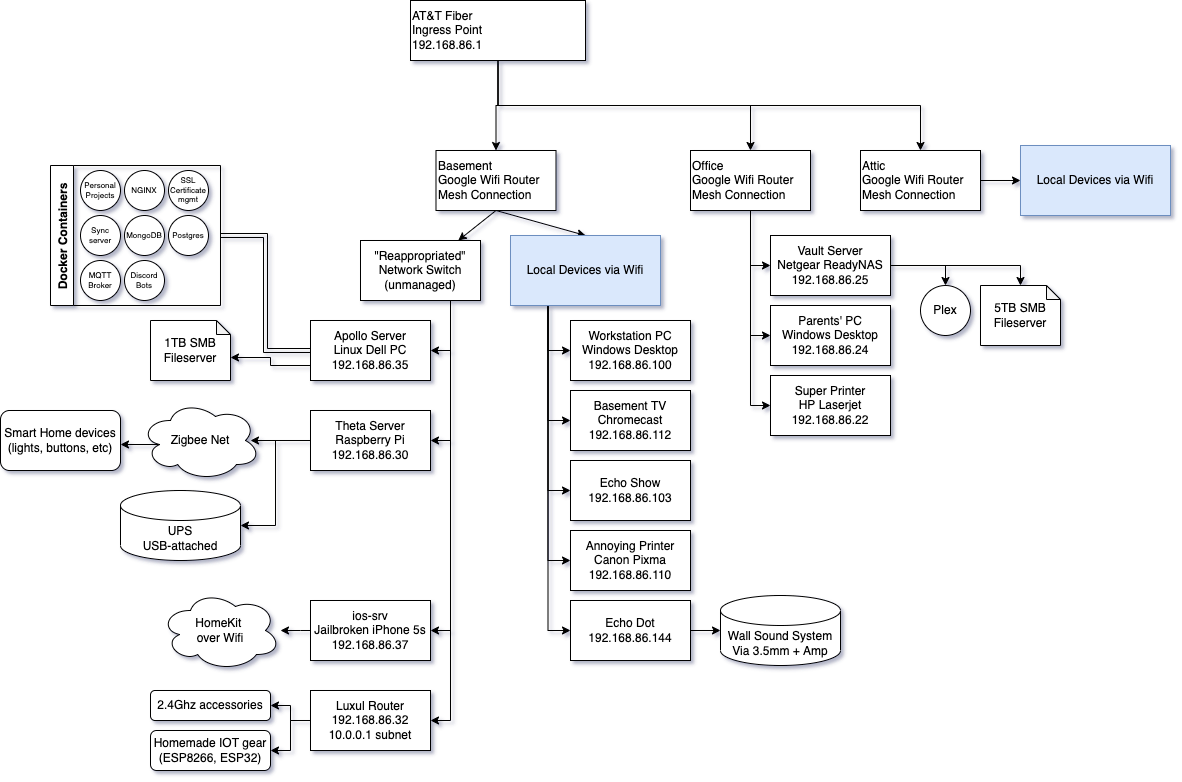

The diagram above was exported from draw.io. Its source (the exported page's mxGraphModel, read from the mxfile embedded in the PNG):
<mxGraphModel dx="2427" dy="2308" grid="1" gridSize="10" guides="1" tooltips="1" connect="1" arrows="1" fold="1" page="1" pageScale="1" pageWidth="850" pageHeight="1100" math="0" shadow="0">
  <root>
    <mxCell id="0" />
    <mxCell id="1" parent="0" />
    <mxCell id="f5k9yuPXnYkItIiDTIvc-32" style="edgeStyle=orthogonalEdgeStyle;rounded=0;orthogonalLoop=1;jettySize=auto;html=1;exitX=0.5;exitY=1;exitDx=0;exitDy=0;entryX=0.5;entryY=0;entryDx=0;entryDy=0;" edge="1" parent="1" source="c6L6cYEQ1DUfcdaRuDrA-1" target="c6L6cYEQ1DUfcdaRuDrA-4">
      <mxGeometry relative="1" as="geometry" />
    </mxCell>
    <mxCell id="f5k9yuPXnYkItIiDTIvc-34" style="edgeStyle=orthogonalEdgeStyle;rounded=0;orthogonalLoop=1;jettySize=auto;html=1;exitX=0.5;exitY=1;exitDx=0;exitDy=0;entryX=0.5;entryY=0;entryDx=0;entryDy=0;" edge="1" parent="1" source="c6L6cYEQ1DUfcdaRuDrA-1" target="c6L6cYEQ1DUfcdaRuDrA-3">
      <mxGeometry relative="1" as="geometry" />
    </mxCell>
    <mxCell id="f5k9yuPXnYkItIiDTIvc-41" style="edgeStyle=orthogonalEdgeStyle;rounded=0;orthogonalLoop=1;jettySize=auto;html=1;exitX=0.5;exitY=1;exitDx=0;exitDy=0;entryX=0.5;entryY=0;entryDx=0;entryDy=0;" edge="1" parent="1" source="c6L6cYEQ1DUfcdaRuDrA-1" target="f5k9yuPXnYkItIiDTIvc-37">
      <mxGeometry relative="1" as="geometry" />
    </mxCell>
    <mxCell id="c6L6cYEQ1DUfcdaRuDrA-1" value="AT&amp;amp;T Fiber&lt;br&gt;&lt;div&gt;&lt;span&gt;Ingress Point&lt;/span&gt;&lt;/div&gt;&lt;div&gt;&lt;span&gt;192.168.86.1&lt;/span&gt;&lt;/div&gt;" style="rounded=0;whiteSpace=wrap;html=1;align=left;" parent="1" vertex="1">
      <mxGeometry x="340" y="-20" width="175" height="60" as="geometry" />
    </mxCell>
    <mxCell id="f5k9yuPXnYkItIiDTIvc-29" style="edgeStyle=orthogonalEdgeStyle;rounded=0;orthogonalLoop=1;jettySize=auto;html=1;exitX=0.5;exitY=1;exitDx=0;exitDy=0;entryX=0;entryY=0.5;entryDx=0;entryDy=0;" edge="1" parent="1" source="c6L6cYEQ1DUfcdaRuDrA-3" target="f5k9yuPXnYkItIiDTIvc-7">
      <mxGeometry relative="1" as="geometry" />
    </mxCell>
    <mxCell id="f5k9yuPXnYkItIiDTIvc-30" style="edgeStyle=orthogonalEdgeStyle;rounded=0;orthogonalLoop=1;jettySize=auto;html=1;exitX=0.5;exitY=1;exitDx=0;exitDy=0;entryX=0;entryY=0.5;entryDx=0;entryDy=0;" edge="1" parent="1" source="c6L6cYEQ1DUfcdaRuDrA-3" target="f5k9yuPXnYkItIiDTIvc-20">
      <mxGeometry relative="1" as="geometry" />
    </mxCell>
    <mxCell id="f5k9yuPXnYkItIiDTIvc-31" style="edgeStyle=orthogonalEdgeStyle;rounded=0;orthogonalLoop=1;jettySize=auto;html=1;exitX=0.5;exitY=1;exitDx=0;exitDy=0;entryX=0;entryY=0.5;entryDx=0;entryDy=0;" edge="1" parent="1" source="c6L6cYEQ1DUfcdaRuDrA-3" target="f5k9yuPXnYkItIiDTIvc-22">
      <mxGeometry relative="1" as="geometry" />
    </mxCell>
    <mxCell id="c6L6cYEQ1DUfcdaRuDrA-3" value="Office &lt;br&gt;Google Wifi Router&lt;br&gt;Mesh Connection" style="rounded=0;whiteSpace=wrap;html=1;align=left;" parent="1" vertex="1">
      <mxGeometry x="620" y="130" width="120" height="60" as="geometry" />
    </mxCell>
    <mxCell id="c6L6cYEQ1DUfcdaRuDrA-4" value="Basement&lt;br&gt;Google Wifi Router&lt;br&gt;Mesh Connection" style="rounded=0;whiteSpace=wrap;html=1;align=left;" parent="1" vertex="1">
      <mxGeometry x="365.5" y="130" width="120" height="60" as="geometry" />
    </mxCell>
    <mxCell id="c6L6cYEQ1DUfcdaRuDrA-45" style="edgeStyle=orthogonalEdgeStyle;rounded=0;orthogonalLoop=1;jettySize=auto;html=1;entryX=1;entryY=0.5;entryDx=0;entryDy=0;exitX=0.75;exitY=1;exitDx=0;exitDy=0;" parent="1" source="c6L6cYEQ1DUfcdaRuDrA-14" target="c6L6cYEQ1DUfcdaRuDrA-31" edge="1">
      <mxGeometry relative="1" as="geometry" />
    </mxCell>
    <mxCell id="c6L6cYEQ1DUfcdaRuDrA-46" style="edgeStyle=orthogonalEdgeStyle;rounded=0;orthogonalLoop=1;jettySize=auto;html=1;entryX=1;entryY=0.5;entryDx=0;entryDy=0;exitX=0.75;exitY=1;exitDx=0;exitDy=0;" parent="1" source="c6L6cYEQ1DUfcdaRuDrA-14" target="c6L6cYEQ1DUfcdaRuDrA-35" edge="1">
      <mxGeometry relative="1" as="geometry" />
    </mxCell>
    <mxCell id="c6L6cYEQ1DUfcdaRuDrA-55" style="edgeStyle=orthogonalEdgeStyle;rounded=0;orthogonalLoop=1;jettySize=auto;html=1;exitX=0.75;exitY=1;exitDx=0;exitDy=0;entryX=1;entryY=0.5;entryDx=0;entryDy=0;" parent="1" source="c6L6cYEQ1DUfcdaRuDrA-14" target="c6L6cYEQ1DUfcdaRuDrA-51" edge="1">
      <mxGeometry relative="1" as="geometry" />
    </mxCell>
    <mxCell id="c6L6cYEQ1DUfcdaRuDrA-63" style="edgeStyle=orthogonalEdgeStyle;rounded=0;orthogonalLoop=1;jettySize=auto;html=1;exitX=0.75;exitY=1;exitDx=0;exitDy=0;entryX=1;entryY=0.5;entryDx=0;entryDy=0;" parent="1" source="c6L6cYEQ1DUfcdaRuDrA-14" target="c6L6cYEQ1DUfcdaRuDrA-58" edge="1">
      <mxGeometry relative="1" as="geometry" />
    </mxCell>
    <mxCell id="c6L6cYEQ1DUfcdaRuDrA-14" value="&quot;Reappropriated&quot;&lt;br&gt;Network Switch&lt;br&gt;(unmanaged)" style="rounded=0;whiteSpace=wrap;html=1;" parent="1" vertex="1">
      <mxGeometry x="290" y="220" width="120" height="60" as="geometry" />
    </mxCell>
    <mxCell id="c6L6cYEQ1DUfcdaRuDrA-16" value="" style="endArrow=classic;html=1;rounded=0;exitX=0.5;exitY=1;exitDx=0;exitDy=0;" parent="1" source="c6L6cYEQ1DUfcdaRuDrA-4" target="c6L6cYEQ1DUfcdaRuDrA-14" edge="1">
      <mxGeometry width="50" height="50" relative="1" as="geometry">
        <mxPoint x="460" y="280" as="sourcePoint" />
        <mxPoint x="510" y="230" as="targetPoint" />
      </mxGeometry>
    </mxCell>
    <mxCell id="c6L6cYEQ1DUfcdaRuDrA-20" value="" style="endArrow=classic;html=1;rounded=0;exitX=0.5;exitY=1;exitDx=0;exitDy=0;entryX=0.5;entryY=0;entryDx=0;entryDy=0;" parent="1" source="c6L6cYEQ1DUfcdaRuDrA-4" target="c6L6cYEQ1DUfcdaRuDrA-21" edge="1">
      <mxGeometry width="50" height="50" relative="1" as="geometry">
        <mxPoint x="435.5" y="200" as="sourcePoint" />
        <mxPoint x="460" y="220" as="targetPoint" />
      </mxGeometry>
    </mxCell>
    <mxCell id="c6L6cYEQ1DUfcdaRuDrA-47" style="edgeStyle=orthogonalEdgeStyle;rounded=0;orthogonalLoop=1;jettySize=auto;html=1;exitX=0.25;exitY=1;exitDx=0;exitDy=0;entryX=0;entryY=0.5;entryDx=0;entryDy=0;" parent="1" source="c6L6cYEQ1DUfcdaRuDrA-21" target="c6L6cYEQ1DUfcdaRuDrA-22" edge="1">
      <mxGeometry relative="1" as="geometry" />
    </mxCell>
    <mxCell id="c6L6cYEQ1DUfcdaRuDrA-48" style="edgeStyle=orthogonalEdgeStyle;rounded=0;orthogonalLoop=1;jettySize=auto;html=1;exitX=0.25;exitY=1;exitDx=0;exitDy=0;entryX=0;entryY=0.5;entryDx=0;entryDy=0;" parent="1" source="c6L6cYEQ1DUfcdaRuDrA-21" target="c6L6cYEQ1DUfcdaRuDrA-27" edge="1">
      <mxGeometry relative="1" as="geometry" />
    </mxCell>
    <mxCell id="c6L6cYEQ1DUfcdaRuDrA-49" style="edgeStyle=orthogonalEdgeStyle;rounded=0;orthogonalLoop=1;jettySize=auto;html=1;exitX=0.25;exitY=1;exitDx=0;exitDy=0;entryX=0;entryY=0.5;entryDx=0;entryDy=0;" parent="1" source="c6L6cYEQ1DUfcdaRuDrA-21" target="c6L6cYEQ1DUfcdaRuDrA-29" edge="1">
      <mxGeometry relative="1" as="geometry" />
    </mxCell>
    <mxCell id="f5k9yuPXnYkItIiDTIvc-3" style="edgeStyle=orthogonalEdgeStyle;rounded=0;orthogonalLoop=1;jettySize=auto;html=1;exitX=0.25;exitY=1;exitDx=0;exitDy=0;entryX=0;entryY=0.5;entryDx=0;entryDy=0;" edge="1" parent="1" source="c6L6cYEQ1DUfcdaRuDrA-21" target="f5k9yuPXnYkItIiDTIvc-2">
      <mxGeometry relative="1" as="geometry" />
    </mxCell>
    <mxCell id="f5k9yuPXnYkItIiDTIvc-16" style="edgeStyle=orthogonalEdgeStyle;rounded=0;orthogonalLoop=1;jettySize=auto;html=1;exitX=0.25;exitY=1;exitDx=0;exitDy=0;entryX=0;entryY=0.5;entryDx=0;entryDy=0;" edge="1" parent="1" source="c6L6cYEQ1DUfcdaRuDrA-21" target="f5k9yuPXnYkItIiDTIvc-15">
      <mxGeometry relative="1" as="geometry" />
    </mxCell>
    <mxCell id="c6L6cYEQ1DUfcdaRuDrA-21" value="Local Devices via Wifi" style="rounded=0;whiteSpace=wrap;html=1;fillColor=#dae8fc;strokeColor=#6c8ebf;" parent="1" vertex="1">
      <mxGeometry x="440" y="215" width="150" height="70" as="geometry" />
    </mxCell>
    <mxCell id="c6L6cYEQ1DUfcdaRuDrA-22" value="Workstation PC&lt;br&gt;Windows Desktop&lt;br&gt;192.168.86.100" style="whiteSpace=wrap;html=1;rounded=0;" parent="1" vertex="1">
      <mxGeometry x="500" y="300" width="120" height="60" as="geometry" />
    </mxCell>
    <mxCell id="c6L6cYEQ1DUfcdaRuDrA-27" value="Basement TV&lt;br&gt;Chromecast&lt;br&gt;192.168.86.112" style="whiteSpace=wrap;html=1;rounded=0;" parent="1" vertex="1">
      <mxGeometry x="500" y="370" width="120" height="60" as="geometry" />
    </mxCell>
    <mxCell id="c6L6cYEQ1DUfcdaRuDrA-29" value="Echo Show&lt;br&gt;192.168.86.103" style="whiteSpace=wrap;html=1;rounded=0;" parent="1" vertex="1">
      <mxGeometry x="500" y="440" width="120" height="60" as="geometry" />
    </mxCell>
    <mxCell id="c6L6cYEQ1DUfcdaRuDrA-34" style="edgeStyle=orthogonalEdgeStyle;rounded=0;orthogonalLoop=1;jettySize=auto;html=1;exitX=0;exitY=0.5;exitDx=0;exitDy=0;entryX=1;entryY=0.5;entryDx=0;entryDy=0;shape=link;" parent="1" source="c6L6cYEQ1DUfcdaRuDrA-31" target="c6L6cYEQ1DUfcdaRuDrA-33" edge="1">
      <mxGeometry relative="1" as="geometry" />
    </mxCell>
    <mxCell id="c6L6cYEQ1DUfcdaRuDrA-57" style="edgeStyle=orthogonalEdgeStyle;rounded=0;orthogonalLoop=1;jettySize=auto;html=1;exitX=0;exitY=0.75;exitDx=0;exitDy=0;entryX=0;entryY=0;entryDx=80;entryDy=37;entryPerimeter=0;" parent="1" source="c6L6cYEQ1DUfcdaRuDrA-31" target="c6L6cYEQ1DUfcdaRuDrA-56" edge="1">
      <mxGeometry relative="1" as="geometry" />
    </mxCell>
    <mxCell id="c6L6cYEQ1DUfcdaRuDrA-31" value="Apollo Server&lt;br&gt;Linux Dell PC&lt;br&gt;192.168.86.35" style="whiteSpace=wrap;html=1;rounded=0;" parent="1" vertex="1">
      <mxGeometry x="240" y="300" width="120" height="60" as="geometry" />
    </mxCell>
    <mxCell id="c6L6cYEQ1DUfcdaRuDrA-33" value="Docker Containers" style="swimlane;horizontal=0;" parent="1" vertex="1">
      <mxGeometry x="-20" y="145" width="170" height="140" as="geometry">
        <mxRectangle x="40" y="260" width="30" height="130" as="alternateBounds" />
      </mxGeometry>
    </mxCell>
    <mxCell id="f5k9yuPXnYkItIiDTIvc-52" value="" style="group" vertex="1" connectable="0" parent="c6L6cYEQ1DUfcdaRuDrA-33">
      <mxGeometry x="30" y="5" width="128" height="130" as="geometry" />
    </mxCell>
    <mxCell id="f5k9yuPXnYkItIiDTIvc-43" value="Personal Projects" style="ellipse;whiteSpace=wrap;html=1;aspect=fixed;fontSize=8;" vertex="1" parent="f5k9yuPXnYkItIiDTIvc-52">
      <mxGeometry width="40" height="40" as="geometry" />
    </mxCell>
    <mxCell id="f5k9yuPXnYkItIiDTIvc-44" value="NGINX" style="ellipse;whiteSpace=wrap;html=1;aspect=fixed;fontSize=8;" vertex="1" parent="f5k9yuPXnYkItIiDTIvc-52">
      <mxGeometry x="44" width="40" height="40" as="geometry" />
    </mxCell>
    <mxCell id="f5k9yuPXnYkItIiDTIvc-45" value="SSL Certificate mgmt" style="ellipse;whiteSpace=wrap;html=1;aspect=fixed;fontSize=8;" vertex="1" parent="f5k9yuPXnYkItIiDTIvc-52">
      <mxGeometry x="88" width="40" height="40" as="geometry" />
    </mxCell>
    <mxCell id="f5k9yuPXnYkItIiDTIvc-46" value="Sync server" style="ellipse;whiteSpace=wrap;html=1;aspect=fixed;fontSize=8;" vertex="1" parent="f5k9yuPXnYkItIiDTIvc-52">
      <mxGeometry y="45" width="40" height="40" as="geometry" />
    </mxCell>
    <mxCell id="f5k9yuPXnYkItIiDTIvc-47" value="MongoDB" style="ellipse;whiteSpace=wrap;html=1;aspect=fixed;fontSize=8;" vertex="1" parent="f5k9yuPXnYkItIiDTIvc-52">
      <mxGeometry x="44" y="45" width="40" height="40" as="geometry" />
    </mxCell>
    <mxCell id="f5k9yuPXnYkItIiDTIvc-49" value="Postgres" style="ellipse;whiteSpace=wrap;html=1;aspect=fixed;fontSize=8;" vertex="1" parent="f5k9yuPXnYkItIiDTIvc-52">
      <mxGeometry x="88" y="45" width="40" height="40" as="geometry" />
    </mxCell>
    <mxCell id="f5k9yuPXnYkItIiDTIvc-50" value="MQTT Broker" style="ellipse;whiteSpace=wrap;html=1;aspect=fixed;fontSize=8;" vertex="1" parent="f5k9yuPXnYkItIiDTIvc-52">
      <mxGeometry y="90" width="40" height="40" as="geometry" />
    </mxCell>
    <mxCell id="f5k9yuPXnYkItIiDTIvc-51" value="Discord Bots" style="ellipse;whiteSpace=wrap;html=1;aspect=fixed;fontSize=8;" vertex="1" parent="f5k9yuPXnYkItIiDTIvc-52">
      <mxGeometry x="44" y="90" width="40" height="40" as="geometry" />
    </mxCell>
    <mxCell id="c6L6cYEQ1DUfcdaRuDrA-38" value="" style="edgeStyle=orthogonalEdgeStyle;rounded=0;orthogonalLoop=1;jettySize=auto;html=1;" parent="1" source="c6L6cYEQ1DUfcdaRuDrA-35" edge="1">
      <mxGeometry relative="1" as="geometry">
        <mxPoint x="180" y="420" as="targetPoint" />
      </mxGeometry>
    </mxCell>
    <mxCell id="c6L6cYEQ1DUfcdaRuDrA-43" value="" style="edgeStyle=orthogonalEdgeStyle;rounded=0;orthogonalLoop=1;jettySize=auto;html=1;entryX=1;entryY=0.5;entryDx=0;entryDy=0;entryPerimeter=0;" parent="1" source="c6L6cYEQ1DUfcdaRuDrA-35" target="c6L6cYEQ1DUfcdaRuDrA-41" edge="1">
      <mxGeometry relative="1" as="geometry">
        <mxPoint x="300" y="530" as="targetPoint" />
      </mxGeometry>
    </mxCell>
    <mxCell id="c6L6cYEQ1DUfcdaRuDrA-35" value="Theta Server&lt;br&gt;Raspberry Pi&lt;br&gt;192.168.86.30" style="rounded=0;whiteSpace=wrap;html=1;" parent="1" vertex="1">
      <mxGeometry x="240" y="390" width="120" height="60" as="geometry" />
    </mxCell>
    <mxCell id="c6L6cYEQ1DUfcdaRuDrA-40" value="" style="edgeStyle=orthogonalEdgeStyle;rounded=0;orthogonalLoop=1;jettySize=auto;html=1;exitX=0.16;exitY=0.55;exitDx=0;exitDy=0;exitPerimeter=0;" parent="1" source="c6L6cYEQ1DUfcdaRuDrA-37" edge="1">
      <mxGeometry relative="1" as="geometry">
        <mxPoint x="50" y="424" as="targetPoint" />
      </mxGeometry>
    </mxCell>
    <mxCell id="c6L6cYEQ1DUfcdaRuDrA-37" value="Zigbee Net" style="ellipse;shape=cloud;whiteSpace=wrap;html=1;" parent="1" vertex="1">
      <mxGeometry x="70" y="380" width="120" height="80" as="geometry" />
    </mxCell>
    <mxCell id="c6L6cYEQ1DUfcdaRuDrA-39" value="Smart Home devices (lights, buttons, etc)" style="rounded=1;whiteSpace=wrap;html=1;" parent="1" vertex="1">
      <mxGeometry x="-70" y="390" width="120" height="60" as="geometry" />
    </mxCell>
    <mxCell id="c6L6cYEQ1DUfcdaRuDrA-41" value="UPS&lt;br&gt;USB-attached" style="shape=cylinder3;whiteSpace=wrap;html=1;boundedLbl=1;backgroundOutline=1;size=15;rotation=0;" parent="1" vertex="1">
      <mxGeometry x="50" y="470" width="120" height="70" as="geometry" />
    </mxCell>
    <mxCell id="c6L6cYEQ1DUfcdaRuDrA-54" style="edgeStyle=orthogonalEdgeStyle;rounded=0;orthogonalLoop=1;jettySize=auto;html=1;exitX=0;exitY=0.5;exitDx=0;exitDy=0;" parent="1" source="c6L6cYEQ1DUfcdaRuDrA-51" edge="1">
      <mxGeometry relative="1" as="geometry">
        <mxPoint x="210" y="610" as="targetPoint" />
        <Array as="points">
          <mxPoint x="230" y="610" />
          <mxPoint x="230" y="610" />
        </Array>
      </mxGeometry>
    </mxCell>
    <mxCell id="c6L6cYEQ1DUfcdaRuDrA-51" value="ios-srv&lt;br&gt;Jailbroken iPhone 5s&lt;br&gt;192.168.86.37" style="rounded=0;whiteSpace=wrap;html=1;" parent="1" vertex="1">
      <mxGeometry x="240" y="580" width="120" height="60" as="geometry" />
    </mxCell>
    <mxCell id="c6L6cYEQ1DUfcdaRuDrA-52" value="HomeKit &lt;br&gt;over Wifi" style="ellipse;shape=cloud;whiteSpace=wrap;html=1;" parent="1" vertex="1">
      <mxGeometry x="90" y="570" width="120" height="80" as="geometry" />
    </mxCell>
    <mxCell id="c6L6cYEQ1DUfcdaRuDrA-56" value="1TB SMB&lt;br&gt;Fileserver" style="shape=note;whiteSpace=wrap;html=1;backgroundOutline=1;darkOpacity=0.05;size=14;" parent="1" vertex="1">
      <mxGeometry x="80" y="300" width="80" height="60" as="geometry" />
    </mxCell>
    <mxCell id="c6L6cYEQ1DUfcdaRuDrA-61" style="edgeStyle=orthogonalEdgeStyle;rounded=0;orthogonalLoop=1;jettySize=auto;html=1;" parent="1" source="c6L6cYEQ1DUfcdaRuDrA-58" target="c6L6cYEQ1DUfcdaRuDrA-59" edge="1">
      <mxGeometry relative="1" as="geometry" />
    </mxCell>
    <mxCell id="c6L6cYEQ1DUfcdaRuDrA-62" style="edgeStyle=orthogonalEdgeStyle;rounded=0;orthogonalLoop=1;jettySize=auto;html=1;exitX=0;exitY=0.5;exitDx=0;exitDy=0;entryX=1;entryY=0.5;entryDx=0;entryDy=0;" parent="1" source="c6L6cYEQ1DUfcdaRuDrA-58" target="c6L6cYEQ1DUfcdaRuDrA-60" edge="1">
      <mxGeometry relative="1" as="geometry" />
    </mxCell>
    <mxCell id="c6L6cYEQ1DUfcdaRuDrA-58" value="Luxul Router&lt;br&gt;192.168.86.32&lt;br&gt;10.0.0.1 subnet" style="rounded=0;whiteSpace=wrap;html=1;" parent="1" vertex="1">
      <mxGeometry x="240" y="670" width="120" height="60" as="geometry" />
    </mxCell>
    <mxCell id="c6L6cYEQ1DUfcdaRuDrA-59" value="2.4Ghz accessories" style="rounded=1;whiteSpace=wrap;html=1;" parent="1" vertex="1">
      <mxGeometry x="80" y="670" width="120" height="30" as="geometry" />
    </mxCell>
    <mxCell id="c6L6cYEQ1DUfcdaRuDrA-60" value="Homemade IOT gear&lt;br&gt;(ESP8266, ESP32)" style="rounded=1;whiteSpace=wrap;html=1;" parent="1" vertex="1">
      <mxGeometry x="80" y="710" width="120" height="40" as="geometry" />
    </mxCell>
    <mxCell id="f5k9yuPXnYkItIiDTIvc-2" value="Annoying Printer&lt;br&gt;Canon Pixma&lt;br&gt;192.168.86.110" style="whiteSpace=wrap;html=1;rounded=0;" vertex="1" parent="1">
      <mxGeometry x="500" y="510" width="120" height="60" as="geometry" />
    </mxCell>
    <mxCell id="f5k9yuPXnYkItIiDTIvc-54" style="edgeStyle=orthogonalEdgeStyle;rounded=0;orthogonalLoop=1;jettySize=auto;html=1;exitX=1;exitY=0.5;exitDx=0;exitDy=0;entryX=0.5;entryY=0;entryDx=0;entryDy=0;fontSize=8;" edge="1" parent="1" source="f5k9yuPXnYkItIiDTIvc-7" target="f5k9yuPXnYkItIiDTIvc-12">
      <mxGeometry relative="1" as="geometry" />
    </mxCell>
    <mxCell id="f5k9yuPXnYkItIiDTIvc-55" style="edgeStyle=orthogonalEdgeStyle;rounded=0;orthogonalLoop=1;jettySize=auto;html=1;exitX=1;exitY=0.5;exitDx=0;exitDy=0;entryX=0.5;entryY=0;entryDx=0;entryDy=0;entryPerimeter=0;fontSize=8;" edge="1" parent="1" source="f5k9yuPXnYkItIiDTIvc-7" target="f5k9yuPXnYkItIiDTIvc-10">
      <mxGeometry relative="1" as="geometry" />
    </mxCell>
    <mxCell id="f5k9yuPXnYkItIiDTIvc-7" value="Vault Server&lt;br&gt;Netgear ReadyNAS&lt;br&gt;192.168.86.25" style="rounded=0;whiteSpace=wrap;html=1;" vertex="1" parent="1">
      <mxGeometry x="700" y="215" width="120" height="60" as="geometry" />
    </mxCell>
    <mxCell id="f5k9yuPXnYkItIiDTIvc-10" value="5TB SMB&lt;br&gt;Fileserver" style="shape=note;whiteSpace=wrap;html=1;backgroundOutline=1;darkOpacity=0.05;size=14;" vertex="1" parent="1">
      <mxGeometry x="910" y="265" width="80" height="60" as="geometry" />
    </mxCell>
    <mxCell id="f5k9yuPXnYkItIiDTIvc-12" value="Plex" style="ellipse;whiteSpace=wrap;html=1;aspect=fixed;" vertex="1" parent="1">
      <mxGeometry x="850" y="265" width="50" height="50" as="geometry" />
    </mxCell>
    <mxCell id="f5k9yuPXnYkItIiDTIvc-19" style="edgeStyle=orthogonalEdgeStyle;rounded=0;orthogonalLoop=1;jettySize=auto;html=1;exitX=1;exitY=0.5;exitDx=0;exitDy=0;entryX=0;entryY=0.5;entryDx=0;entryDy=0;entryPerimeter=0;" edge="1" parent="1" source="f5k9yuPXnYkItIiDTIvc-15" target="f5k9yuPXnYkItIiDTIvc-18">
      <mxGeometry relative="1" as="geometry" />
    </mxCell>
    <mxCell id="f5k9yuPXnYkItIiDTIvc-15" value="Echo Dot&lt;br&gt;192.168.86.144" style="whiteSpace=wrap;html=1;rounded=0;" vertex="1" parent="1">
      <mxGeometry x="500" y="580" width="120" height="60" as="geometry" />
    </mxCell>
    <mxCell id="f5k9yuPXnYkItIiDTIvc-18" value="Wall Sound System&lt;br&gt;Via 3.5mm + Amp" style="shape=cylinder3;whiteSpace=wrap;html=1;boundedLbl=1;backgroundOutline=1;size=15;rotation=0;" vertex="1" parent="1">
      <mxGeometry x="650" y="575" width="120" height="70" as="geometry" />
    </mxCell>
    <mxCell id="f5k9yuPXnYkItIiDTIvc-20" value="Parents' PC&lt;br&gt;Windows Desktop&lt;br&gt;192.168.86.24" style="rounded=0;whiteSpace=wrap;html=1;" vertex="1" parent="1">
      <mxGeometry x="700" y="285" width="120" height="60" as="geometry" />
    </mxCell>
    <mxCell id="f5k9yuPXnYkItIiDTIvc-22" value="Super Printer&lt;br&gt;HP Laserjet&lt;br&gt;192.168.86.22" style="rounded=0;whiteSpace=wrap;html=1;" vertex="1" parent="1">
      <mxGeometry x="700" y="355" width="120" height="60" as="geometry" />
    </mxCell>
    <mxCell id="f5k9yuPXnYkItIiDTIvc-42" style="edgeStyle=orthogonalEdgeStyle;rounded=0;orthogonalLoop=1;jettySize=auto;html=1;exitX=1;exitY=0.5;exitDx=0;exitDy=0;entryX=0;entryY=0.5;entryDx=0;entryDy=0;" edge="1" parent="1" source="f5k9yuPXnYkItIiDTIvc-37" target="f5k9yuPXnYkItIiDTIvc-39">
      <mxGeometry relative="1" as="geometry" />
    </mxCell>
    <mxCell id="f5k9yuPXnYkItIiDTIvc-37" value="Attic&lt;br&gt;Google Wifi Router&lt;br&gt;Mesh Connection" style="rounded=0;whiteSpace=wrap;html=1;align=left;" vertex="1" parent="1">
      <mxGeometry x="790" y="130" width="120" height="60" as="geometry" />
    </mxCell>
    <mxCell id="f5k9yuPXnYkItIiDTIvc-39" value="Local Devices via Wifi" style="rounded=0;whiteSpace=wrap;html=1;fillColor=#dae8fc;strokeColor=#6c8ebf;" vertex="1" parent="1">
      <mxGeometry x="950" y="125" width="150" height="70" as="geometry" />
    </mxCell>
  </root>
</mxGraphModel>